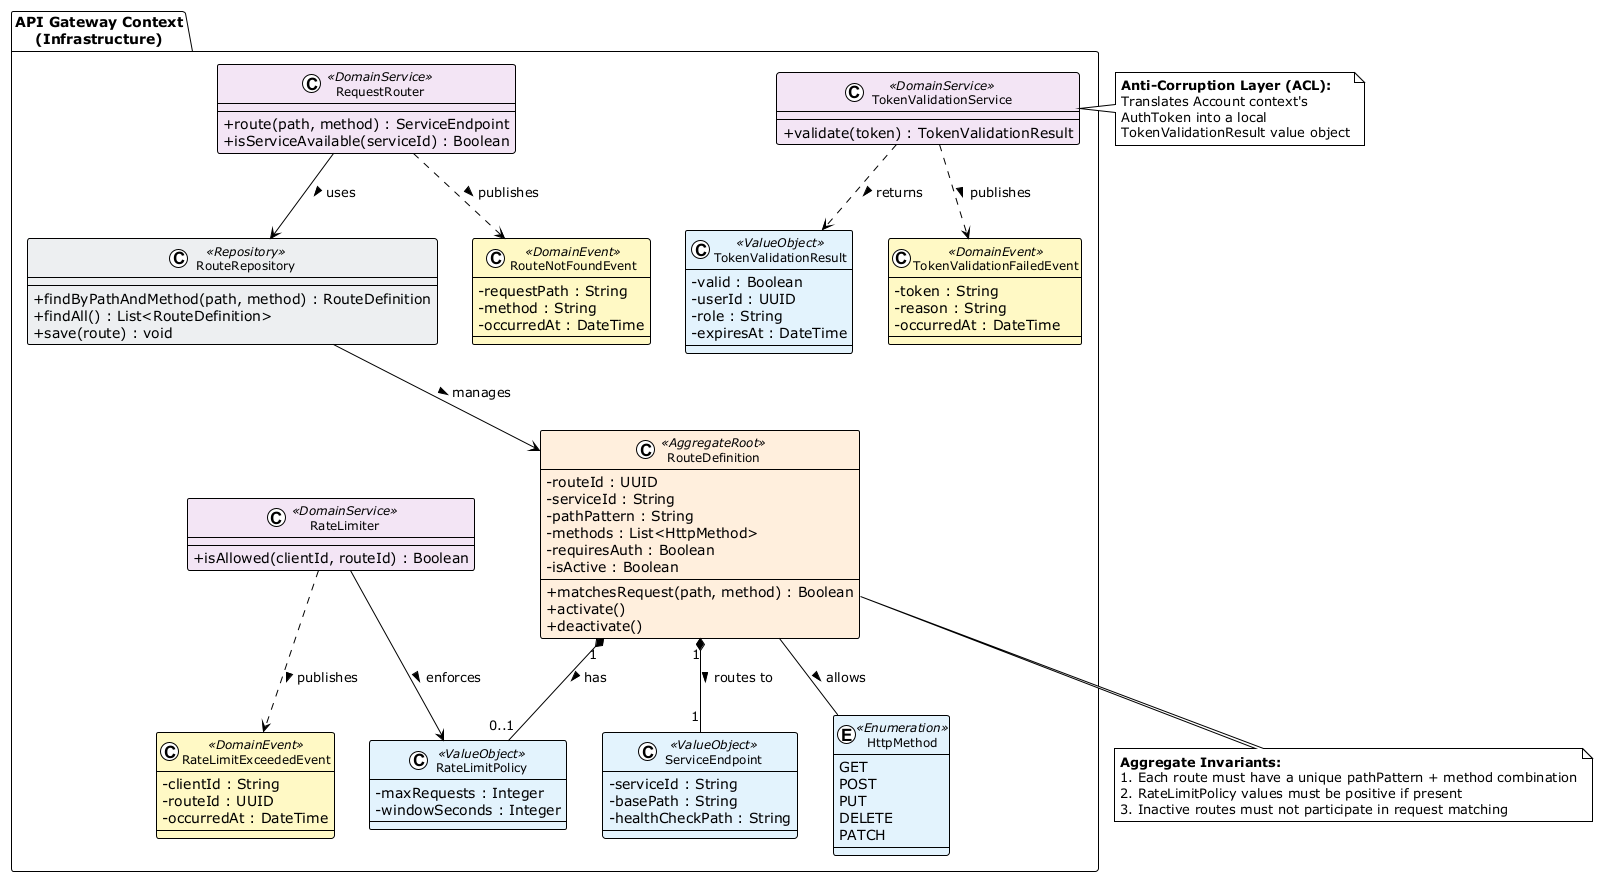

The diagram above was rendered by PlantUML. Its source (embedded in the PNG):
@startuml API_Gateway_Context
!theme plain
skinparam classAttributeIconSize 0
skinparam classFontSize 12
skinparam class {
    BackgroundColor<<AggregateRoot>> #FFEEDD
    BackgroundColor<<Entity>> #E8F5E9
    BackgroundColor<<ValueObject>> #E3F2FD
    BackgroundColor<<Enumeration>> #E3F2FD
    BackgroundColor<<DomainEvent>> #FFF9C4
    BackgroundColor<<DomainService>> #F3E5F5
    BackgroundColor<<Repository>> #ECEFF1
}

package "API Gateway Context\n(Infrastructure)" {

    class RouteDefinition <<AggregateRoot>> {
        - routeId : UUID
        - serviceId : String
        - pathPattern : String
        - methods : List<HttpMethod>
        - requiresAuth : Boolean
        - isActive : Boolean
        + matchesRequest(path, method) : Boolean
        + activate()
        + deactivate()
    }

    class RateLimitPolicy <<ValueObject>> {
        - maxRequests : Integer
        - windowSeconds : Integer
    }

    class ServiceEndpoint <<ValueObject>> {
        - serviceId : String
        - basePath : String
        - healthCheckPath : String
    }

    class TokenValidationResult <<ValueObject>> {
        - valid : Boolean
        - userId : UUID
        - role : String
        - expiresAt : DateTime
    }

    enum HttpMethod <<Enumeration>> {
        GET
        POST
        PUT
        DELETE
        PATCH
    }

    class RequestRouter <<DomainService>> {
        + route(path, method) : ServiceEndpoint
        + isServiceAvailable(serviceId) : Boolean
    }

    class TokenValidationService <<DomainService>> {
        + validate(token) : TokenValidationResult
    }

    class RateLimiter <<DomainService>> {
        + isAllowed(clientId, routeId) : Boolean
    }

    class RouteRepository <<Repository>> {
        + findByPathAndMethod(path, method) : RouteDefinition
        + findAll() : List<RouteDefinition>
        + save(route) : void
    }

    class RateLimitExceededEvent <<DomainEvent>> {
        - clientId : String
        - routeId : UUID
        - occurredAt : DateTime
    }

    class TokenValidationFailedEvent <<DomainEvent>> {
        - token : String
        - reason : String
        - occurredAt : DateTime
    }

    class RouteNotFoundEvent <<DomainEvent>> {
        - requestPath : String
        - method : String
        - occurredAt : DateTime
    }

    ' -- Relationships --
    RouteDefinition "1" *-- "0..1" RateLimitPolicy : has >
    RouteDefinition "1" *-- "1" ServiceEndpoint : routes to >
    RouteDefinition -- HttpMethod : allows >
    RouteRepository --> RouteDefinition : manages >
    RequestRouter --> RouteRepository : uses >
    RequestRouter ..> RouteNotFoundEvent : publishes >
    RateLimiter --> RateLimitPolicy : enforces >
    RateLimiter ..> RateLimitExceededEvent : publishes >
    TokenValidationService ..> TokenValidationResult : returns >
    TokenValidationService ..> TokenValidationFailedEvent : publishes >
}

note bottom of RouteDefinition
  <b>Aggregate Invariants:</b>
  1. Each route must have a unique pathPattern + method combination
  2. RateLimitPolicy values must be positive if present
  3. Inactive routes must not participate in request matching
end note

note right of TokenValidationService
  <b>Anti-Corruption Layer (ACL):</b>
  Translates Account context's
  AuthToken into a local
  TokenValidationResult value object
end note

@enduml